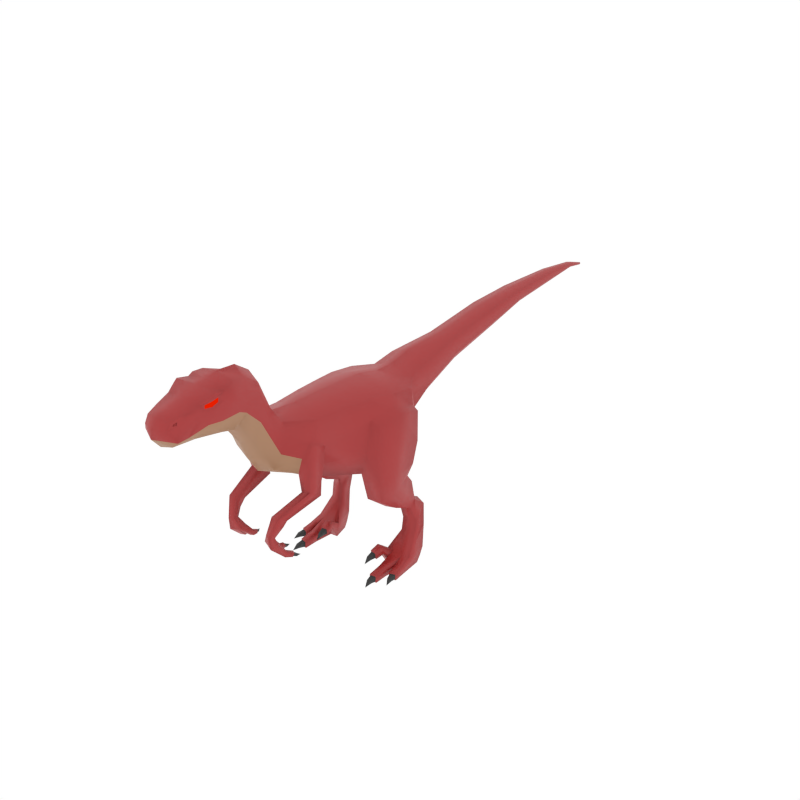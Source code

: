 # Source: velociraptor.blend  (saved by Blender 4.1.23; exported with 4.5.12 LTS)
import bpy
from mathutils import Matrix  # noqa: F401  (used for matrix-valued properties, if any)

bpy.ops.wm.read_factory_settings(use_empty=True)
scene = bpy.context.scene
scene.name = 'Scene'

# ---- collections
col_collection_1 = bpy.data.collections.new('Collection 1'); scene.collection.children.link(col_collection_1)

# ---- materials (node trees are filled in below, after node groups)
mat_brown = bpy.data.materials.new('Brown')
mat_brown.alpha_threshold = 0.0
mat_brown.diffuse_color = (0.08713, 0.05269, 0.03989, 1.0)
mat_brown.roughness = 0.5
mat_black = bpy.data.materials.new('Black')
mat_black.alpha_threshold = 0.0
mat_black.diffuse_color = (0.005604, 0.005604, 0.005604, 1.0)
mat_black.roughness = 0.5
mat_lightbrown = bpy.data.materials.new('LightBrown')
mat_lightbrown.alpha_threshold = 0.0
mat_lightbrown.diffuse_color = (0.1523, 0.1016, 0.08285, 1.0)
mat_lightbrown.roughness = 0.5
mat_eyes = bpy.data.materials.new('Eyes')

# ---- material node trees
mat_brown.use_nodes = True; mat_brown.node_tree.nodes.clear()
_N = mat_brown.node_tree.nodes; _L = mat_brown.node_tree.links
n0 = _N.new('ShaderNodeBsdfPrincipled'); n0.name = 'Principled BSDF'; n0.location = (10, 300)
n0.inputs[0].default_value = (0.3813, 0.02315, 0.02315, 1.0)
n1 = _N.new('ShaderNodeOutputMaterial'); n1.name = 'Material Output'; n1.location = (300, 300)
_L.new(n0.outputs[0], n1.inputs[0])
n1.is_active_output = True
mat_black.use_nodes = True; mat_black.node_tree.nodes.clear()
_N = mat_black.node_tree.nodes; _L = mat_black.node_tree.links
n0 = _N.new('ShaderNodeBsdfPrincipled'); n0.name = 'Principled BSDF'; n0.location = (10, 300)
n0.inputs[0].default_value = (0.02624, 0.02624, 0.02624, 1.0)
n1 = _N.new('ShaderNodeOutputMaterial'); n1.name = 'Material Output'; n1.location = (300, 300)
_L.new(n0.outputs[0], n1.inputs[0])
n1.is_active_output = True
mat_lightbrown.use_nodes = True; mat_lightbrown.node_tree.nodes.clear()
_N = mat_lightbrown.node_tree.nodes; _L = mat_lightbrown.node_tree.links
n0 = _N.new('ShaderNodeBsdfPrincipled'); n0.name = 'Principled BSDF'; n0.location = (10, 300)
n0.inputs[0].default_value = (0.3813, 0.1981, 0.1046, 1.0)
n1 = _N.new('ShaderNodeOutputMaterial'); n1.name = 'Material Output'; n1.location = (300, 300)
_L.new(n0.outputs[0], n1.inputs[0])
n1.is_active_output = True
mat_eyes.use_nodes = True; mat_eyes.node_tree.nodes.clear()
_N = mat_eyes.node_tree.nodes; _L = mat_eyes.node_tree.links
n0 = _N.new('ShaderNodeOutputMaterial'); n0.name = 'Material Output'; n0.location = (300, 300)
n1 = _N.new('ShaderNodeBackground'); n1.name = 'Background'; n1.location = (10, 300)
n1.inputs[0].default_value = (0.8001, 0.0134, 0.0, 1.0)
_L.new(n1.outputs[0], n0.inputs[0])
n0.is_active_output = True

# ---- world
world_world = bpy.data.worlds.new('World'); scene.world = world_world
world_world.color = (1.0, 1.0, 1.0)
world_world.use_sun_shadow = False
world_world.sun_shadow_jitter_overblur = 0.0
world_world.cycles.sampling_method = 'NONE'
world_world.cycles.sample_map_resolution = 256

# ---- meshes
me_cylinder = bpy.data.meshes.new('Cylinder')
me_cylinder.from_pydata([(0.1973, -0.693, 0.9751), (0.1186, -0.7634, 1.004), (0.1726, -0.6987, 0.8812), (0.1017, -0.8063, 0.926), (0.1538, -0.5248, 1.121), (0.09416, -0.7189, 1.168), (0.2039, -0.5753, 0.891), (0.1822, -0.6034, 0.8206), (0.1706, -0.3413, 1.122), (0.1926, -0.6251, 1.043), (0.1159, -0.712, 1.084), (0.2056, -0.5338, 0.9946), (0.2418, -0.2496, 0.8224), (0.1992, -0.2397, 0.6779), (0.1983, -0.1585, 1.108), (0.238, -0.2012, 1.011), (0.2237, -0.219, 0.5146), (0.2041, -0.118, 0.6441), (0.2251, -0.009823, 1.091), (0.2642, -0.04072, 1.034), (0.2724, 0.1214, 0.8188), (0.2464, 0.06809, 0.675), (0.2273, 0.1617, 1.066), (0.2491, 0.1483, 0.9718), (0.1861, 0.2391, 0.8986), (0.1472, 0.2194, 0.8289), (0.1421, 0.2681, 1.067), (0.1639, 0.2521, 0.9769), (0.1576, 0.423, 0.9739), (0.1272, 0.4268, 0.9256), (0.1272, 0.4126, 1.103), (0.1424, 0.4176, 1.041), (0.1036, 0.7429, 1.037), (0.08477, 0.7488, 1.003), (0.08477, 0.7255, 1.136), (0.09416, 0.7334, 1.091), (0.3068, -0.2273, 0.8011), (0.3174, -0.2194, 0.6715), (0.2899, -0.1842, 0.9828), (0.3299, -0.0803, 0.7918), (0.3412, -0.1096, 0.6389), (0.3132, -0.02725, 1.01), (0.3229, 0.1017, 0.7876), (0.3284, 0.05511, 0.6618), (0.2989, 0.1319, 0.9586), (0.3093, -0.1988, 0.5096), (0.3175, 0.01967, 0.5927), (0.2478, 0.01164, 0.6039), (0.2131, -0.1146, 0.541), (0.332, -0.1082, 0.5368), (0.2341, -0.07757, 0.4005), (0.2978, -0.05751, 0.4046), (0.3082, 0.06959, 0.5292), (0.2482, 0.06284, 0.5368), (0.2197, -0.03142, 0.4446), (0.3222, -0.02526, 0.4395), (0.254, 0.1884, 0.3482), (0.3113, 0.1785, 0.3297), (0.3019, 0.105, 0.3893), (0.2482, 0.09997, 0.3979), (0.2405, 0.04912, 0.3384), (0.2978, 0.06952, 0.3419), (0.2479, 0.06483, 0.2641), (0.3296, 0.08522, 0.2674), (0.254, 0.1514, 0.2133), (0.3328, 0.154, 0.2068), (0.2479, 0.05156, 0.1838), (0.3296, 0.07262, 0.18), (0.237, 0.1214, 0.07283), (0.3503, 0.1228, 0.07045), (0.1986, -0.0185, 0.07011), (0.36, -0.009614, 0.06924), (0.2451, -0.02451, 0.06924), (0.3102, 0.1223, 0.07135), (0.3151, -0.02561, 0.07011), (0.2732, 0.1218, 0.07217), (0.3622, -0.02935, -0.01315), (0.3173, -0.0454, -0.01315), (0.3545, 0.06552, -0.01315), (0.3519, 0.09503, 0.02002), (0.3118, 0.09502, 0.02004), (0.3135, 0.06552, -0.01315), (0.3262, -0.1092, 0.04223), (0.3679, -0.0944, 0.04142), (0.3265, -0.112, -0.01315), (0.3682, -0.09711, -0.01315), (0.3324, -0.1652, 0.02977), (0.3742, -0.1503, 0.02896), (0.3327, -0.1679, -0.01315), (0.3745, -0.153, -0.01315), (0.3381, -0.1636, 0.02394), (0.3686, -0.1527, 0.02335), (0.3383, -0.1656, -0.007494), (0.3689, -0.1547, -0.007494), (0.3517, -0.2041, 0.01949), (0.3731, -0.1966, 0.02037), (0.3509, -0.197, -0.00148), (0.3723, -0.1896, -0.000206), (0.3722, -0.2355, -0.004438), (0.2415, -0.04394, -0.01315), (0.1951, -0.03797, -0.01315), (0.2638, 0.06552, -0.01315), (0.2699, 0.09494, 0.02017), (0.2305, 0.09485, 0.02032), (0.2235, 0.06552, -0.01315), (0.1852, -0.09287, 0.1271), (0.2283, -0.09818, 0.1252), (0.1847, -0.08447, 0.07233), (0.2278, -0.0899, 0.07123), (0.1752, -0.1443, 0.1039), (0.2183, -0.1496, 0.102), (0.1747, -0.1384, 0.06135), (0.2178, -0.1438, 0.06024), (0.1809, -0.1443, 0.098), (0.2125, -0.1481, 0.09661), (0.1805, -0.1399, 0.0668), (0.2121, -0.1439, 0.06599), (0.1821, -0.1866, 0.08483), (0.2042, -0.1896, 0.08511), (0.1834, -0.1755, 0.06569), (0.2054, -0.1788, 0.06632), (0.1923, -0.2198, 0.05365), (0.256, -0.1589, 0.04279), (0.3008, -0.1509, 0.04194), (0.2561, -0.1618, -0.01502), (0.3008, -0.1538, -0.01502), (0.2565, -0.2473, 0.02978), (0.3013, -0.2393, 0.02894), (0.2565, -0.2502, -0.01502), (0.3013, -0.2421, -0.01502), (0.2625, -0.2466, 0.0237), (0.2953, -0.2408, 0.02308), (0.2625, -0.2488, -0.009123), (0.2953, -0.2429, -0.009123), (0.2722, -0.291, 0.01904), (0.2952, -0.287, 0.01996), (0.2722, -0.2834, -0.002845), (0.2951, -0.2796, -0.001514), (0.2901, -0.3271, -0.005933), (0.2363, -0.6903, 0.9638), (0.2465, -0.6928, 0.8837), (0.2202, -0.6372, 1.011), (0.249, -0.5902, 0.8857), (0.2576, -0.6167, 0.8308), (0.2314, -0.5578, 0.97), (0.2105, -0.6292, 1.033), (0.1923, -0.6964, 0.8808), (0.2199, -0.61, 0.8257), (0.2243, -0.5827, 0.8883), (0.2222, -0.6681, 0.7671), (0.1652, -0.6748, 0.7531), (0.1905, -0.6715, 0.76), (0.2172, -0.6932, 0.9679), (0.2226, -0.5439, 0.9875), (0.1553, -0.5942, 0.7098), (0.2291, -0.5958, 0.7195), (0.1916, -0.5905, 0.7155), (0.1491, -1.047, 1.374), (0.1381, -1.078, 1.287), (0.06346, -0.934, 1.498), (0.1199, -0.9742, 1.37), (0.1096, -1.038, 1.528), (0.1282, -1.115, 1.507), (0.1325, -1.229, 1.373), (0.08814, -1.277, 1.305), (0.132, -1.183, 1.521), (0.1114, -1.257, 1.478), (0.07679, -1.412, 1.439), (0.1176, -1.405, 1.344), (0.1142, -1.336, 1.344), (0.1411, -1.148, 1.366), (0.1422, -1.19, 1.503), (0.1098, -0.9522, 1.435), (0.1327, -1.188, 1.439), (0.1103, -1.259, 1.441), (0.1422, -1.044, 1.437), (0.1348, -1.124, 1.464), (0.07442, -1.435, 1.399), (0.1062, -1.367, 1.408), (0.09558, -1.344, 1.455), (0.1386, -1.09, 1.441), (0.1298, -1.086, 1.521), (0.128, -1.147, 1.301), (0.08096, -1.34, 1.306), (0.07377, -1.404, 1.307), (0.0873, -1.006, 1.267), (0.1209, -0.9793, 1.335), (0.1285, -1.191, 1.483), (0.1215, -1.148, 1.485), (0.1131, -1.227, 1.471), (0.1237, -1.19, 1.451), (0.1126, -1.228, 1.452), (0.1248, -1.153, 1.464), (0.08674, -1.402, 1.42), (0.08701, -1.396, 1.43), (0.09198, -1.377, 1.435), (0.09532, -1.384, 1.422), (0.08166, -1.4, 1.418), (0.08193, -1.394, 1.429), (0.0869, -1.375, 1.434), (0.09025, -1.382, 1.421), (0.09364, 1.168, 1.119), (0.07921, 1.172, 1.093), (0.07921, 1.154, 1.196), (0.08643, 1.16, 1.161), (0.07345, 1.468, 1.165), (0.06349, 1.467, 1.147), (0.06349, 1.471, 1.219), (0.06847, 1.47, 1.194), (0.04732, 1.887, 1.182), (0.04001, 1.886, 1.168), (0.04001, 1.891, 1.221), (0.04366, 1.889, 1.203), (0.02701, 2.146, 1.186), (0.02279, 2.143, 1.178), (0.02279, 2.163, 1.198), (0.0249, 2.15, 1.191), (0.009368, 2.274, 1.153), (0.01081, 2.286, 1.159), (0.009368, 2.297, 1.16), (0.01225, 2.28, 1.157), (0.009369, 2.288, 1.151), (0.009369, 2.297, 1.155), (0.1384, -0.9118, 0.5818), (0.1231, -0.9068, 0.5839), (0.0875, -0.8873, 0.519), (0.115, -0.8954, 0.5123), (0.156, -0.9105, 0.5051), (0.1541, -0.9169, 0.5797), (0.1735, -0.8711, 0.5158), (0.1655, -0.8832, 0.5708), (0.1322, -0.8684, 0.6812), (0.1976, -0.8498, 0.636), (0.1444, -0.8763, 0.5736), (0.1618, -0.8471, 0.6303), (0.1329, -0.8449, 0.6256), (0.2044, -0.8274, 0.6664), (0.1848, -0.8724, 0.6896), (0.1582, -0.8704, 0.6854), (0.1017, -0.8467, 0.5303), (0.129, -0.8553, 0.5234), (0.1165, -0.8076, 0.4308), (0.1273, -0.8707, 0.5759), (0.09051, -0.802, 0.4371), (0.09902, -0.793, 0.4631), (0.1249, -0.7987, 0.4565), (0.09252, -0.7736, 0.4352), (0.1185, -0.7792, 0.4289), (0.09912, -0.7663, 0.4552), (0.125, -0.772, 0.4486), (0.09688, -0.7733, 0.437), (0.1159, -0.7774, 0.4324), (0.1017, -0.768, 0.4517), (0.1207, -0.7722, 0.4468), (0.1031, -0.753, 0.4316), (0.1162, -0.756, 0.4277), (0.1063, -0.7535, 0.4426), (0.1194, -0.7565, 0.4385), (0.1169, -0.7342, 0.4351), (0.1733, -0.8264, 0.4217), (0.1537, -0.8004, 0.447), (0.1487, -0.812, 0.4197), (0.1782, -0.815, 0.4486), (0.1661, -0.7728, 0.4096), (0.1907, -0.7872, 0.4115), (0.1701, -0.7635, 0.4306), (0.1946, -0.7781, 0.4322), (0.1699, -0.7734, 0.4126), (0.1879, -0.784, 0.4141), (0.1728, -0.7666, 0.428), (0.1908, -0.7773, 0.4292), (0.184, -0.7565, 0.4066), (0.1965, -0.7641, 0.407), (0.1843, -0.7557, 0.4186), (0.1968, -0.7633, 0.4187), (0.2028, -0.7413, 0.412), (0.1318, -0.8109, 0.6648), (0.1685, -0.8146, 0.6665), (0.1198, -0.8887, 1.243), (0.09408, -0.9119, 1.136), (0.1024, -0.872, 1.4), (0.118, -0.8738, 1.329), (0.07945, -0.8515, 1.437), (0.1192, -0.8261, 1.123), (0.0979, -0.8679, 1.029), (0.0983, -0.8045, 1.243), (0.117, -0.8172, 1.207), (0.0868, -0.7872, 1.27), (-0.1973, -0.693, 0.9751), (-0.1186, -0.7634, 1.004), (-0.1726, -0.6987, 0.8812), (-0.1017, -0.8063, 0.926), (5.529e-08, -0.705, 0.841), (6.101e-08, -0.8246, 0.8896), (6.314e-08, -0.5387, 1.18), (6.951e-08, -0.7142, 1.199), (-0.1538, -0.5248, 1.121), (-0.09416, -0.7189, 1.168), (-0.2039, -0.5753, 0.891), (-0.1822, -0.6034, 0.8206), (5.048e-08, -0.6201, 0.7874), (5.704e-08, -0.3533, 1.176), (-0.1706, -0.3413, 1.122), (-0.1926, -0.6251, 1.043), (-0.1159, -0.712, 1.084), (-0.2056, -0.5338, 0.9946), (-0.2418, -0.2496, 0.8224), (-0.1992, -0.2397, 0.6779), (3.245e-08, -0.2397, 0.637), (5.055e-08, -0.1619, 1.167), (-0.1983, -0.1585, 1.108), (-0.238, -0.2012, 1.011), (-0.2237, -0.219, 0.5146), (-0.2041, -0.118, 0.6441), (2.777e-08, -0.1327, 0.6049), (4.552e-08, -0.01624, 1.157), (-0.2251, -0.009823, 1.091), (-0.2642, -0.04072, 1.034), (-0.2724, 0.1214, 0.8188), (-0.2464, 0.06809, 0.675), (2.305e-08, 0.05281, 0.6364), (3.943e-08, 0.1282, 1.12), (-0.2273, 0.1617, 1.066), (-0.2491, 0.1483, 0.9718), (-0.1861, 0.2391, 0.8986), (-0.1472, 0.2194, 0.8289), (2.415e-08, 0.2043, 0.7893), (3.561e-08, 0.2456, 1.118), (-0.1421, 0.2681, 1.067), (-0.1639, 0.2521, 0.9769), (-0.1576, 0.423, 0.9739), (-0.1272, 0.4268, 0.9256), (2.128e-08, 0.4288, 0.9004), (3.17e-08, 0.4088, 1.152), (-0.1272, 0.4126, 1.103), (-0.1424, 0.4176, 1.041), (-0.1036, 0.7429, 1.037), (-0.08477, 0.7488, 1.003), (1.431e-08, 0.7515, 0.9871), (2.205e-08, 0.7212, 1.161), (-0.08477, 0.7255, 1.136), (-0.09416, 0.7334, 1.091), (-0.3068, -0.2273, 0.8011), (-0.3174, -0.2194, 0.6715), (-0.2899, -0.1842, 0.9828), (-0.3299, -0.0803, 0.7918), (-0.3412, -0.1096, 0.6389), (-0.3132, -0.02725, 1.01), (-0.3229, 0.1017, 0.7876), (-0.3284, 0.05511, 0.6618), (-0.2989, 0.1319, 0.9586), (-0.3093, -0.1988, 0.5096), (-0.3175, 0.01967, 0.5927), (-0.2478, 0.01164, 0.6039), (-0.2131, -0.1146, 0.541), (-0.332, -0.1082, 0.5368), (-0.2341, -0.07757, 0.4005), (-0.2978, -0.05751, 0.4046), (-0.3082, 0.06959, 0.5292), (-0.2482, 0.06284, 0.5368), (-0.2197, -0.03142, 0.4446), (-0.3222, -0.02526, 0.4395), (-0.254, 0.1884, 0.3482), (-0.3113, 0.1785, 0.3297), (-0.3019, 0.105, 0.3893), (-0.2482, 0.09997, 0.3979), (-0.2405, 0.04912, 0.3384), (-0.2978, 0.06952, 0.3419), (-0.2479, 0.06483, 0.2641), (-0.3296, 0.08522, 0.2674), (-0.254, 0.1514, 0.2133), (-0.3328, 0.154, 0.2068), (-0.2479, 0.05156, 0.1838), (-0.3296, 0.07262, 0.18), (-0.237, 0.1214, 0.07283), (-0.3503, 0.1228, 0.07045), (-0.1986, -0.0185, 0.07011), (-0.36, -0.009614, 0.06924), (-0.2451, -0.02451, 0.06924), (-0.3102, 0.1223, 0.07135), (-0.3151, -0.02561, 0.07011), (-0.2732, 0.1218, 0.07217), (-0.3622, -0.02935, -0.01315), (-0.3173, -0.0454, -0.01315), (-0.3545, 0.06552, -0.01315), (-0.3519, 0.09503, 0.02002), (-0.3118, 0.09502, 0.02004), (-0.3135, 0.06552, -0.01315), (-0.3262, -0.1092, 0.04223), (-0.3679, -0.0944, 0.04142), (-0.3265, -0.112, -0.01315), (-0.3682, -0.09711, -0.01315), (-0.3324, -0.1652, 0.02977), (-0.3742, -0.1503, 0.02896), (-0.3327, -0.1679, -0.01315), (-0.3745, -0.153, -0.01315), (-0.3381, -0.1636, 0.02394), (-0.3686, -0.1527, 0.02335), (-0.3383, -0.1656, -0.007494), (-0.3689, -0.1547, -0.007494), (-0.3517, -0.2041, 0.01949), (-0.3731, -0.1966, 0.02037), (-0.3509, -0.197, -0.00148), (-0.3723, -0.1896, -0.000206), (-0.3722, -0.2355, -0.004438), (-0.2415, -0.04394, -0.01315), (-0.1951, -0.03797, -0.01315), (-0.2638, 0.06552, -0.01315), (-0.2699, 0.09494, 0.02017), (-0.2305, 0.09485, 0.02032), (-0.2235, 0.06552, -0.01315), (-0.1852, -0.09287, 0.1271), (-0.2283, -0.09818, 0.1252), (-0.1847, -0.08447, 0.07233), (-0.2278, -0.0899, 0.07123), (-0.1752, -0.1443, 0.1039), (-0.2183, -0.1496, 0.102), (-0.1747, -0.1384, 0.06135), (-0.2178, -0.1438, 0.06024), (-0.1809, -0.1443, 0.098), (-0.2125, -0.1481, 0.09661), (-0.1805, -0.1399, 0.0668), (-0.2121, -0.1439, 0.06599), (-0.1821, -0.1866, 0.08483), (-0.2042, -0.1896, 0.08511), (-0.1834, -0.1755, 0.06569), (-0.2054, -0.1788, 0.06632), (-0.1923, -0.2198, 0.05365), (-0.256, -0.1589, 0.04279), (-0.3008, -0.1509, 0.04194), (-0.2561, -0.1618, -0.01502), (-0.3008, -0.1538, -0.01502), (-0.2565, -0.2473, 0.02978), (-0.3013, -0.2393, 0.02894), (-0.2565, -0.2502, -0.01502), (-0.3013, -0.2421, -0.01502), (-0.2625, -0.2466, 0.0237), (-0.2953, -0.2408, 0.02308), (-0.2625, -0.2488, -0.009123), (-0.2953, -0.2429, -0.009123), (-0.2722, -0.291, 0.01904), (-0.2952, -0.287, 0.01996), (-0.2722, -0.2834, -0.002845), (-0.2951, -0.2796, -0.001514), (-0.2901, -0.3271, -0.005933), (-0.2363, -0.6903, 0.9638), (-0.2465, -0.6928, 0.8837), (-0.2202, -0.6372, 1.011), (-0.249, -0.5902, 0.8857), (-0.2576, -0.6167, 0.8308), (-0.2314, -0.5578, 0.97), (-0.2105, -0.6292, 1.033), (-0.1923, -0.6964, 0.8808), (-0.2199, -0.61, 0.8257), (-0.2243, -0.5827, 0.8883), (-0.2222, -0.6681, 0.7671), (-0.1652, -0.6748, 0.7531), (-0.1905, -0.6715, 0.76), (-0.2172, -0.6932, 0.9679), (-0.2226, -0.5439, 0.9875), (-0.1553, -0.5942, 0.7098), (-0.2291, -0.5958, 0.7195), (-0.1916, -0.5905, 0.7155), (-0.1491, -1.047, 1.374), (-0.1381, -1.078, 1.287), (8.397e-08, -1.09, 1.261), (8.98e-08, -0.9297, 1.543), (-0.06346, -0.934, 1.498), (-0.1199, -0.9742, 1.37), (9.379e-08, -1.044, 1.552), (-0.1096, -1.038, 1.528), (9.532e-08, -1.115, 1.533), (-0.1282, -1.115, 1.507), (-0.1325, -1.229, 1.373), (-0.08814, -1.277, 1.305), (9.108e-08, -1.289, 1.28), (9.705e-08, -1.179, 1.525), (-0.132, -1.183, 1.521), (9.834e-08, -1.259, 1.491), (-0.1114, -1.257, 1.478), (1.02e-07, -1.425, 1.45), (-0.07679, -1.412, 1.439), (9.952e-08, -1.467, 1.35), (-0.1176, -1.405, 1.344), (-0.1142, -1.336, 1.344), (9.327e-08, -1.355, 1.282), (-0.1411, -1.148, 1.366), (-0.1422, -1.19, 1.503), (-0.1098, -0.9522, 1.435), (-0.1327, -1.188, 1.439), (-0.1103, -1.259, 1.441), (-0.1422, -1.044, 1.437), (-0.1348, -1.124, 1.464), (1.011e-07, -1.461, 1.397), (-0.07442, -1.435, 1.399), (-0.1062, -1.367, 1.408), (-0.09558, -1.344, 1.455), (1.005e-07, -1.356, 1.467), (-0.1386, -1.09, 1.441), (-0.1298, -1.086, 1.521), (9.482e-08, -1.095, 1.536), (8.675e-08, -1.159, 1.276), (-0.128, -1.147, 1.301), (-0.08096, -1.34, 1.306), (-0.07377, -1.404, 1.307), (9.552e-08, -1.416, 1.289), (8.065e-08, -1.024, 1.231), (-0.0873, -1.006, 1.267), (-0.1209, -0.9793, 1.335), (-0.1285, -1.191, 1.483), (-0.1215, -1.148, 1.485), (-0.1131, -1.227, 1.471), (-0.1237, -1.19, 1.451), (-0.1126, -1.228, 1.452), (-0.1248, -1.153, 1.464), (-0.08674, -1.402, 1.42), (-0.08701, -1.396, 1.43), (-0.09198, -1.377, 1.435), (-0.09532, -1.384, 1.422), (-0.08166, -1.4, 1.418), (-0.08193, -1.394, 1.429), (-0.0869, -1.375, 1.434), (-0.09025, -1.382, 1.421), (-0.09364, 1.168, 1.119), (-0.07921, 1.172, 1.093), (4.424e-09, 1.174, 1.081), (1.037e-08, 1.151, 1.215), (-0.07921, 1.154, 1.196), (-0.08643, 1.16, 1.161), (-0.07345, 1.468, 1.165), (-0.06349, 1.467, 1.147), (-2.731e-09, 1.467, 1.138), (7.483e-10, 1.472, 1.232), (-0.06349, 1.471, 1.219), (-0.06847, 1.47, 1.194), (-0.04732, 1.887, 1.182), (-0.04001, 1.886, 1.168), (-1.52e-08, 1.885, 1.162), (-1.273e-08, 1.892, 1.231), (-0.04001, 1.891, 1.221), (-0.04366, 1.889, 1.203), (-0.02701, 2.146, 1.186), (-0.02279, 2.143, 1.178), (-2.295e-08, 2.142, 1.175), (-2.277e-08, 2.169, 1.202), (-0.02279, 2.163, 1.198), (-0.0249, 2.15, 1.191), (-0.009368, 2.274, 1.153), (-2.797e-08, 2.271, 1.152), (-0.01081, 2.286, 1.159), (-2.868e-08, 2.304, 1.161), (-0.009368, 2.297, 1.16), (-0.01225, 2.28, 1.157), (-2.907e-08, 2.305, 1.151), (-2.878e-08, 2.291, 1.147), (-0.009369, 2.288, 1.151), (-0.009369, 2.297, 1.155), (-0.1384, -0.9118, 0.5818), (-0.1231, -0.9068, 0.5839), (-0.0875, -0.8873, 0.519), (-0.115, -0.8954, 0.5123), (-0.156, -0.9105, 0.5051), (-0.1541, -0.9169, 0.5797), (-0.1735, -0.8711, 0.5158), (-0.1655, -0.8832, 0.5708), (-0.1322, -0.8684, 0.6812), (-0.1976, -0.8498, 0.636), (-0.1444, -0.8763, 0.5736), (-0.1618, -0.8471, 0.6303), (-0.1329, -0.8449, 0.6256), (-0.2044, -0.8274, 0.6664), (-0.1848, -0.8724, 0.6896), (-0.1582, -0.8704, 0.6854), (-0.1017, -0.8467, 0.5303), (-0.129, -0.8553, 0.5234), (-0.1165, -0.8076, 0.4308), (-0.1273, -0.8707, 0.5759), (-0.09051, -0.802, 0.4371), (-0.09902, -0.793, 0.4631), (-0.1249, -0.7987, 0.4565), (-0.09252, -0.7736, 0.4352), (-0.1185, -0.7792, 0.4289), (-0.09912, -0.7663, 0.4552), (-0.125, -0.772, 0.4486), (-0.09688, -0.7733, 0.437), (-0.1159, -0.7774, 0.4324), (-0.1017, -0.768, 0.4517), (-0.1207, -0.7722, 0.4468), (-0.1031, -0.753, 0.4316), (-0.1162, -0.756, 0.4277), (-0.1063, -0.7535, 0.4426), (-0.1194, -0.7565, 0.4385), (-0.1169, -0.7342, 0.4351), (-0.1733, -0.8264, 0.4217), (-0.1537, -0.8004, 0.447), (-0.1487, -0.812, 0.4197), (-0.1782, -0.815, 0.4486), (-0.1661, -0.7728, 0.4096), (-0.1907, -0.7872, 0.4115), (-0.1701, -0.7635, 0.4306), (-0.1946, -0.7781, 0.4322), (-0.1699, -0.7734, 0.4126), (-0.1879, -0.784, 0.4141), (-0.1728, -0.7666, 0.428), (-0.1908, -0.7773, 0.4292), (-0.184, -0.7565, 0.4066), (-0.1965, -0.7641, 0.407), (-0.1843, -0.7557, 0.4186), (-0.1968, -0.7633, 0.4187), (-0.2028, -0.7413, 0.412), (-0.1318, -0.8109, 0.6648), (-0.1685, -0.8146, 0.6665), (7.257e-08, -0.9301, 1.1), (-0.1198, -0.8887, 1.243), (-0.09408, -0.9119, 1.136), (-0.1024, -0.872, 1.4), (-0.118, -0.8738, 1.329), (-0.07945, -0.8515, 1.437), (8.444e-08, -0.84, 1.48), (6.697e-08, -0.8861, 0.9922), (-0.1192, -0.8261, 1.123), (-0.0979, -0.8679, 1.029), (-0.0983, -0.8045, 1.243), (-0.117, -0.8172, 1.207), (-0.0868, -0.7872, 1.27), (7.543e-08, -0.7847, 1.293)], [], [(0, 1, 3, 2), (2, 3, 293, 292), (294, 295, 5, 4), (9, 10, 1, 0), (294, 4, 8, 301), (2, 292, 300, 7), (152, 146, 140, 139), (147, 148, 142, 143), (4, 9, 11, 8), (4, 5, 10, 9), (11, 6, 12, 15), (7, 300, 308, 13), (301, 8, 14, 309), (8, 11, 15, 14), (6, 7, 13, 12), (19, 15, 38, 41), (23, 19, 41, 44), (13, 308, 314, 17), (14, 15, 19, 18), (309, 14, 18, 315), (12, 13, 37, 36), (21, 20, 42, 43), (17, 314, 320, 21), (18, 19, 23, 22), (315, 18, 22, 321), (20, 21, 25, 24), (23, 20, 24, 27), (21, 320, 326, 25), (22, 23, 27, 26), (321, 22, 26, 327), (24, 25, 29, 28), (27, 24, 28, 31), (25, 326, 332, 29), (26, 27, 31, 30), (327, 26, 30, 333), (28, 29, 33, 32), (31, 28, 32, 35), (29, 332, 338, 33), (30, 31, 35, 34), (333, 30, 34, 339), (34, 35, 204, 203), (35, 32, 201, 204), (339, 34, 203, 526), (33, 338, 525, 202), (32, 33, 202, 201), (36, 37, 40, 39), (38, 36, 39, 41), (39, 40, 43, 42), (41, 39, 42, 44), (20, 23, 44, 42), (15, 12, 36, 38), (43, 40, 49, 46), (40, 37, 45, 49), (46, 49, 55, 52), (45, 16, 50, 51), (21, 43, 46, 47), (37, 13, 16, 45), (13, 17, 48, 16), (17, 21, 47, 48), (53, 59, 54), (48, 47, 53, 54), (47, 46, 52, 53), (49, 45, 51, 55), (16, 48, 54, 50), (52, 55, 58), (59, 58, 57, 56), (60, 59, 56, 62), (61, 60, 62, 63), (58, 61, 63, 57), (55, 51, 61, 58), (50, 54, 59, 60), (51, 50, 60, 61), (52, 58, 59, 53), (57, 63, 67, 65), (63, 62, 66, 67), (62, 56, 64, 66), (56, 57, 65, 64), (67, 74, 71), (65, 67, 71, 69), (64, 75, 68), (73, 65, 69), (72, 66, 70), (74, 67, 66, 72), (66, 64, 68, 70), (75, 64, 65, 73), (69, 71, 76, 78, 79), (71, 74, 82, 83), (73, 69, 79, 80), (78, 81, 80, 79), (77, 81, 78, 76), (85, 83, 87, 89), (76, 71, 83, 85), (74, 77, 84, 82), (77, 76, 85, 84), (87, 86, 90, 91), (83, 82, 86, 87), (82, 84, 88, 86), (84, 85, 89, 88), (90, 92, 96, 94), (86, 88, 92, 90), (88, 89, 93, 92), (89, 87, 91, 93), (97, 95, 98), (92, 93, 97, 96), (93, 91, 95, 97), (91, 90, 94, 95), (95, 94, 98), (94, 96, 98), (96, 97, 98), (103, 104, 100, 70, 68), (72, 70, 105, 106), (68, 75, 102, 103), (101, 104, 103, 102), (100, 104, 101, 99), (108, 106, 110, 112), (99, 72, 106, 108), (70, 100, 107, 105), (100, 99, 108, 107), (110, 109, 113, 114), (106, 105, 109, 110), (105, 107, 111, 109), (107, 108, 112, 111), (113, 115, 119, 117), (109, 111, 115, 113), (111, 112, 116, 115), (112, 110, 114, 116), (120, 118, 121), (115, 116, 120, 119), (116, 114, 118, 120), (114, 113, 117, 118), (118, 117, 121), (117, 119, 121), (119, 120, 121), (74, 72, 122, 123), (75, 73, 80, 102), (81, 101, 102, 80), (99, 101, 81, 77), (125, 123, 127, 129), (77, 74, 123, 125), (72, 99, 124, 122), (99, 77, 125, 124), (127, 126, 130, 131), (123, 122, 126, 127), (122, 124, 128, 126), (124, 125, 129, 128), (130, 132, 136, 134), (126, 128, 132, 130), (128, 129, 133, 132), (129, 127, 131, 133), (137, 135, 138), (132, 133, 137, 136), (133, 131, 135, 137), (131, 130, 134, 135), (135, 134, 138), (134, 136, 138), (136, 137, 138), (139, 140, 143, 142), (141, 139, 142, 144), (145, 152, 139, 141), (148, 153, 144, 142), (153, 145, 141, 144), (146, 2, 150, 151), (6, 11, 153, 148), (140, 146, 151, 149), (11, 9, 145, 153), (7, 6, 148, 147), (0, 2, 146, 152), (9, 0, 152, 145), (156, 155, 236, 277), (151, 150, 231, 238), (155, 149, 237, 236), (154, 156, 277, 276), (149, 151, 238, 237), (150, 154, 276, 231), (143, 140, 149, 155), (7, 147, 156, 154), (147, 143, 155, 156), (2, 7, 154, 150), (282, 618, 466, 159), (506, 185, 158, 465), (186, 160, 157), (185, 186, 158), (159, 466, 469, 161), (161, 469, 500, 181), (160, 172, 175, 157), (501, 182, 164, 475), (182, 170, 163, 164), (162, 471, 476, 165), (165, 476, 478, 166), (174, 178, 168, 169), (167, 480, 493, 177), (179, 497, 480, 167), (161, 181, 175), (169, 163, 173, 174), (176, 162, 188, 192), (165, 166, 171), (162, 165, 171), (176, 173, 163, 170), (179, 178, 174, 166), (175, 172, 159, 161), (177, 493, 482, 168), (285, 5, 287), (180, 176, 170), (162, 171, 187, 188), (175, 181, 180), (166, 478, 497, 179), (177, 178, 196, 193), (178, 177, 168), (175, 180, 170, 157), (158, 157, 170, 182), (181, 500, 471, 162), (180, 181, 162, 176), (465, 158, 182, 501), (485, 183, 184, 505), (183, 169, 168, 184), (168, 482, 184), (281, 280, 172, 160), (279, 278, 186, 185), (278, 281, 160, 186), (187, 190, 192, 188), (191, 190, 187, 189), (174, 173, 190, 191), (166, 174, 191, 189), (171, 166, 189, 187), (173, 176, 192, 190), (475, 164, 183, 485), (164, 163, 169, 183), (195, 194, 198, 199), (178, 179, 195, 196), (179, 167, 194, 195), (167, 177, 193, 194), (198, 197, 200, 199), (193, 196, 200, 197), (194, 193, 197, 198), (196, 195, 199, 200), (201, 202, 206, 205), (204, 201, 205, 208), (202, 525, 531, 206), (203, 204, 208, 207), (526, 203, 207, 532), (532, 207, 211, 538), (206, 531, 537, 210), (207, 208, 212, 211), (205, 206, 210, 209), (208, 205, 209, 212), (209, 210, 214, 213), (212, 209, 213, 216), (210, 537, 543, 214), (211, 212, 216, 215), (544, 215, 219, 550), (215, 216, 218, 219), (214, 543, 548, 217), (216, 213, 220, 218), (213, 214, 217, 220), (220, 221, 222, 218), (554, 221, 217, 548), (218, 222, 219), (217, 221, 220), (219, 222, 553, 550), (222, 221, 554, 553), (224, 223, 238, 231), (227, 229, 230, 228), (235, 276, 277, 234), (233, 242, 235, 234), (234, 277, 236, 232), (223, 224, 225, 226), (242, 224, 231, 235), (225, 224, 242, 239), (226, 227, 228, 223), (226, 225, 243, 241), (230, 233, 234, 232), (236, 237, 232), (239, 242, 233, 240), (245, 241, 247, 249), (240, 226, 241, 245), (225, 239, 244, 243), (239, 240, 245, 244), (247, 246, 250, 251), (241, 243, 246, 247), (243, 244, 248, 246), (244, 245, 249, 248), (250, 252, 256, 254), (246, 248, 252, 250), (248, 249, 253, 252), (249, 247, 251, 253), (257, 255, 258), (252, 253, 257, 256), (253, 251, 255, 257), (251, 250, 254, 255), (255, 254, 258), (254, 256, 258), (256, 257, 258), (227, 226, 261, 259), (223, 228, 237, 238), (240, 233, 230, 229), (262, 259, 264, 266), (229, 227, 259, 262), (226, 240, 260, 261), (240, 229, 262, 260), (264, 263, 267, 268), (259, 261, 263, 264), (261, 260, 265, 263), (260, 262, 266, 265), (267, 269, 273, 271), (263, 265, 269, 267), (265, 266, 270, 269), (266, 264, 268, 270), (274, 272, 275), (269, 270, 274, 273), (270, 268, 272, 274), (268, 267, 271, 272), (272, 271, 275), (271, 273, 275), (273, 274, 275), (228, 230, 232, 237), (231, 276, 235), (158, 186, 157), (286, 285, 280, 281), (619, 284, 279, 612), (283, 286, 281, 278), (172, 280, 282, 159), (287, 625, 618, 282), (612, 279, 185, 506), (10, 5, 285, 286), (3, 1, 283, 284), (1, 10, 286, 283), (293, 3, 284, 619), (5, 295, 625, 287), (280, 285, 287, 282), (284, 283, 278, 279), (184, 482, 505), (288, 290, 291, 289), (290, 292, 293, 291), (294, 296, 297, 295), (303, 288, 289, 304), (294, 301, 302, 296), (290, 299, 300, 292), (458, 445, 446, 452), (453, 449, 448, 454), (296, 302, 305, 303), (296, 303, 304, 297), (305, 311, 306, 298), (299, 307, 308, 300), (301, 309, 310, 302), (302, 310, 311, 305), (298, 306, 307, 299), (317, 347, 344, 311), (323, 350, 347, 317), (307, 313, 314, 308), (310, 316, 317, 311), (309, 315, 316, 310), (306, 342, 343, 307), (319, 349, 348, 318), (313, 319, 320, 314), (316, 322, 323, 317), (315, 321, 322, 316), (318, 324, 325, 319), (323, 329, 324, 318), (319, 325, 326, 320), (322, 328, 329, 323), (321, 327, 328, 322), (324, 330, 331, 325), (329, 335, 330, 324), (325, 331, 332, 326), (328, 334, 335, 329), (327, 333, 334, 328), (330, 336, 337, 331), (335, 341, 336, 330), (331, 337, 338, 332), (334, 340, 341, 335), (333, 339, 340, 334), (340, 527, 528, 341), (341, 528, 523, 336), (339, 526, 527, 340), (337, 524, 525, 338), (336, 523, 524, 337), (342, 345, 346, 343), (344, 347, 345, 342), (345, 348, 349, 346), (347, 350, 348, 345), (318, 348, 350, 323), (311, 344, 342, 306), (349, 352, 355, 346), (346, 355, 351, 343), (352, 358, 361, 355), (351, 357, 356, 312), (319, 353, 352, 349), (343, 351, 312, 307), (307, 312, 354, 313), (313, 354, 353, 319), (359, 360, 365), (354, 360, 359, 353), (353, 359, 358, 352), (355, 361, 357, 351), (312, 356, 360, 354), (358, 364, 361), (365, 362, 363, 364), (366, 368, 362, 365), (367, 369, 368, 366), (364, 363, 369, 367), (361, 364, 367, 357), (356, 366, 365, 360), (357, 367, 366, 356), (358, 359, 365, 364), (363, 371, 373, 369), (369, 373, 372, 368), (368, 372, 370, 362), (362, 370, 371, 363), (373, 377, 380), (371, 375, 377, 373), (370, 374, 381), (379, 375, 371), (378, 376, 372), (380, 378, 372, 373), (372, 376, 374, 370), (381, 379, 371, 370), (375, 385, 384, 382, 377), (377, 389, 388, 380), (379, 386, 385, 375), (384, 385, 386, 387), (383, 382, 384, 387), (391, 395, 393, 389), (382, 391, 389, 377), (380, 388, 390, 383), (383, 390, 391, 382), (393, 397, 396, 392), (389, 393, 392, 388), (388, 392, 394, 390), (390, 394, 395, 391), (396, 400, 402, 398), (392, 396, 398, 394), (394, 398, 399, 395), (395, 399, 397, 393), (403, 404, 401), (398, 402, 403, 399), (399, 403, 401, 397), (397, 401, 400, 396), (401, 404, 400), (400, 404, 402), (402, 404, 403), (409, 374, 376, 406, 410), (378, 412, 411, 376), (374, 409, 408, 381), (407, 408, 409, 410), (406, 405, 407, 410), (414, 418, 416, 412), (405, 414, 412, 378), (376, 411, 413, 406), (406, 413, 414, 405), (416, 420, 419, 415), (412, 416, 415, 411), (411, 415, 417, 413), (413, 417, 418, 414), (419, 423, 425, 421), (415, 419, 421, 417), (417, 421, 422, 418), (418, 422, 420, 416), (426, 427, 424), (421, 425, 426, 422), (422, 426, 424, 420), (420, 424, 423, 419), (424, 427, 423), (423, 427, 425), (425, 427, 426), (380, 429, 428, 378), (381, 408, 386, 379), (387, 386, 408, 407), (405, 383, 387, 407), (431, 435, 433, 429), (383, 431, 429, 380), (378, 428, 430, 405), (405, 430, 431, 383), (433, 437, 436, 432), (429, 433, 432, 428), (428, 432, 434, 430), (430, 434, 435, 431), (436, 440, 442, 438), (432, 436, 438, 434), (434, 438, 439, 435), (435, 439, 437, 433), (443, 444, 441), (438, 442, 443, 439), (439, 443, 441, 437), (437, 441, 440, 436), (441, 444, 440), (440, 444, 442), (442, 444, 443), (445, 448, 449, 446), (447, 450, 448, 445), (451, 447, 445, 458), (454, 448, 450, 459), (459, 450, 447, 451), (452, 457, 456, 290), (298, 454, 459, 305), (446, 455, 457, 452), (305, 459, 451, 303), (299, 453, 454, 298), (288, 458, 452, 290), (303, 451, 458, 288), (462, 611, 570, 461), (457, 572, 565, 456), (461, 570, 571, 455), (460, 610, 611, 462), (455, 571, 572, 457), (456, 565, 610, 460), (449, 461, 455, 446), (299, 460, 462, 453), (453, 462, 461, 449), (290, 456, 460, 299), (617, 467, 466, 618), (506, 465, 464, 507), (508, 463, 468), (507, 464, 508), (467, 470, 469, 466), (470, 499, 500, 469), (468, 463, 491, 488), (501, 475, 474, 502), (502, 474, 473, 486), (472, 477, 476, 471), (477, 479, 478, 476), (490, 484, 483, 495), (481, 494, 493, 480), (496, 481, 480, 497), (470, 491, 499), (484, 490, 489, 473), (492, 514, 510, 472), (477, 487, 479), (472, 487, 477), (492, 486, 473, 489), (496, 479, 490, 495), (491, 470, 467, 488), (494, 483, 482, 493), (622, 624, 297), (498, 486, 492), (472, 510, 509, 487), (491, 498, 499), (479, 496, 497, 478), (494, 515, 518, 495), (495, 483, 494), (491, 463, 486, 498), (464, 502, 486, 463), (499, 472, 471, 500), (498, 492, 472, 499), (465, 501, 502, 464), (485, 505, 504, 503), (503, 504, 483, 484), (483, 504, 482), (616, 468, 488, 615), (614, 507, 508, 613), (613, 508, 468, 616), (509, 510, 514, 512), (513, 511, 509, 512), (490, 513, 512, 489), (479, 511, 513, 490), (487, 509, 511, 479), (489, 512, 514, 492), (475, 485, 503, 474), (474, 503, 484, 473), (517, 521, 520, 516), (495, 518, 517, 496), (496, 517, 516, 481), (481, 516, 515, 494), (520, 521, 522, 519), (515, 519, 522, 518), (516, 520, 519, 515), (518, 522, 521, 517), (523, 529, 530, 524), (528, 534, 529, 523), (524, 530, 531, 525), (527, 533, 534, 528), (526, 532, 533, 527), (532, 538, 539, 533), (530, 536, 537, 531), (533, 539, 540, 534), (529, 535, 536, 530), (534, 540, 535, 529), (538, 211, 215, 544), (535, 541, 542, 536), (540, 546, 541, 535), (536, 542, 543, 537), (539, 545, 546, 540), (544, 550, 551, 545), (545, 551, 549, 546), (542, 547, 548, 543), (546, 549, 552, 541), (541, 552, 547, 542), (552, 549, 556, 555), (554, 548, 547, 555), (549, 551, 556), (547, 552, 555), (551, 550, 553, 556), (556, 553, 554, 555), (558, 565, 572, 557), (561, 562, 564, 563), (569, 568, 611, 610), (567, 568, 569, 576), (568, 566, 570, 611), (557, 560, 559, 558), (576, 569, 565, 558), (559, 573, 576, 558), (560, 557, 562, 561), (560, 575, 577, 559), (564, 566, 568, 567), (570, 566, 571), (573, 574, 567, 576), (579, 583, 581, 575), (574, 579, 575, 560), (559, 577, 578, 573), (573, 578, 579, 574), (581, 585, 584, 580), (575, 581, 580, 577), (577, 580, 582, 578), (578, 582, 583, 579), (584, 588, 590, 586), (580, 584, 586, 582), (582, 586, 587, 583), (583, 587, 585, 581), (591, 592, 589), (586, 590, 591, 587), (587, 591, 589, 585), (585, 589, 588, 584), (589, 592, 588), (588, 592, 590), (590, 592, 591), (561, 593, 595, 560), (557, 572, 571, 562), (574, 563, 564, 567), (596, 600, 598, 593), (563, 596, 593, 561), (560, 595, 594, 574), (574, 594, 596, 563), (598, 602, 601, 597), (593, 598, 597, 595), (595, 597, 599, 594), (594, 599, 600, 596), (601, 605, 607, 603), (597, 601, 603, 599), (599, 603, 604, 600), (600, 604, 602, 598), (608, 609, 606), (603, 607, 608, 604), (604, 608, 606, 602), (602, 606, 605, 601), (606, 609, 605), (605, 609, 607), (607, 609, 608), (562, 571, 566, 564), (565, 569, 610), (464, 463, 508), (623, 616, 615, 622), (619, 612, 614, 621), (620, 613, 616, 623), (488, 467, 617, 615), (624, 617, 618, 625), (612, 506, 507, 614), (304, 623, 622, 297), (291, 621, 620, 289), (289, 620, 623, 304), (293, 619, 621, 291), (297, 624, 625, 295), (615, 617, 624, 622), (621, 614, 613, 620), (504, 505, 482), (538, 544, 545, 539)])
me_cylinder.polygons.foreach_set('use_smooth', [True] * 664)
me_cylinder.polygons.foreach_set('material_index', [2, 2, 0, 0, 0, 2, 0, 0, 0, 0, 0, 2, 0, 0, 0, 0, 0, 2, 0, 0, 0, 0, 2, 0, 0, 0, 0, 2, 0, 0, 0, 0, 2, 0, 0, 0, 0, 2, 0, 0, 0, 0, 0, 2, 0, 0, 0, 0, 0, 0, 0, 0, 0, 0, 0, 0, 0, 0, 0, 0, 0, 0, 0, 0, 0, 0, 0, 0, 0, 0, 0, 0, 0, 0, 0, 0, 0, 0, 0, 0, 0, 0, 0, 0, 0, 0, 0, 0, 0, 0, 0, 0, 0, 0, 0, 0, 0, 0, 1, 0, 0, 0, 1, 1, 1, 1, 1, 1, 1, 0, 0, 0, 0, 0, 0, 0, 0, 0, 0, 0, 0, 0, 1, 0, 0, 0, 1, 1, 1, 1, 1, 1, 1, 0, 0, 0, 0, 0, 0, 0, 0, 0, 0, 0, 0, 1, 0, 0, 0, 1, 1, 1, 1, 1, 1, 1, 0, 0, 0, 0, 0, 0, 0, 0, 0, 0, 0, 0, 0, 0, 0, 0, 0, 0, 0, 0, 0, 0, 0, 2, 0, 2, 0, 0, 0, 2, 2, 0, 0, 0, 0, 0, 0, 0, 0, 0, 0, 0, 0, 0, 0, 0, 0, 0, 0, 0, 0, 0, 0, 2, 0, 0, 2, 2, 2, 2, 0, 2, 0, 3, 3, 0, 0, 0, 0, 2, 2, 0, 0, 0, 0, 0, 0, 0, 0, 0, 0, 2, 0, 0, 0, 2, 0, 0, 0, 0, 0, 2, 0, 0, 0, 2, 0, 0, 0, 2, 0, 0, 0, 0, 0, 0, 0, 0, 0, 0, 0, 0, 0, 0, 0, 0, 0, 0, 0, 0, 0, 0, 0, 0, 0, 1, 0, 0, 0, 1, 1, 1, 1, 1, 1, 1, 0, 0, 0, 0, 0, 0, 0, 0, 0, 0, 0, 1, 0, 0, 0, 1, 1, 1, 1, 1, 1, 1, 0, 0, 2, 0, 2, 0, 0, 0, 2, 0, 2, 0, 2, 0, 0, 2, 2, 2, 2, 0, 0, 0, 2, 0, 0, 0, 0, 0, 2, 0, 0, 0, 0, 0, 2, 0, 0, 0, 0, 2, 0, 0, 0, 0, 2, 0, 0, 0, 0, 2, 0, 0, 0, 0, 2, 0, 0, 0, 0, 0, 2, 0, 0, 0, 0, 0, 0, 0, 0, 0, 0, 0, 0, 0, 0, 0, 0, 0, 0, 0, 0, 0, 0, 0, 0, 0, 0, 0, 0, 0, 0, 0, 0, 0, 0, 0, 0, 0, 0, 0, 0, 0, 0, 0, 0, 0, 0, 0, 0, 0, 0, 0, 0, 0, 0, 1, 0, 0, 0, 1, 1, 1, 1, 1, 1, 1, 0, 0, 0, 0, 0, 0, 0, 0, 0, 0, 0, 0, 0, 1, 0, 0, 0, 1, 1, 1, 1, 1, 1, 1, 0, 0, 0, 0, 0, 0, 0, 0, 0, 0, 0, 0, 1, 0, 0, 0, 1, 1, 1, 1, 1, 1, 1, 0, 0, 0, 0, 0, 0, 0, 0, 0, 0, 0, 0, 0, 0, 0, 0, 0, 0, 0, 0, 0, 0, 0, 2, 0, 2, 0, 0, 0, 2, 2, 0, 0, 0, 0, 0, 0, 0, 0, 0, 0, 0, 0, 0, 0, 0, 0, 0, 0, 0, 0, 0, 0, 2, 0, 0, 2, 2, 2, 2, 0, 2, 0, 3, 3, 0, 0, 0, 0, 2, 2, 0, 0, 0, 0, 0, 0, 0, 0, 0, 0, 2, 0, 0, 0, 2, 0, 0, 0, 0, 0, 0, 2, 0, 0, 0, 2, 0, 0, 0, 2, 0, 0, 0, 0, 0, 0, 0, 0, 0, 0, 0, 0, 0, 0, 0, 0, 0, 0, 0, 0, 0, 0, 0, 0, 0, 1, 0, 0, 0, 1, 1, 1, 1, 1, 1, 1, 0, 0, 0, 0, 0, 0, 0, 0, 0, 0, 0, 1, 0, 0, 0, 1, 1, 1, 1, 1, 1, 1, 0, 0, 2, 0, 2, 0, 0, 0, 2, 0, 2, 0, 2, 0, 0, 2, 2, 0])
me_cylinder.materials.append(mat_brown)
me_cylinder.materials.append(mat_black)
me_cylinder.materials.append(mat_lightbrown)
me_cylinder.materials.append(mat_eyes)
me_cylinder.use_remesh_preserve_volume = False
me_cylinder.use_remesh_preserve_attributes = False
me_cylinder.use_mirror_vertex_groups = False
me_cylinder.update()
arm_dinoarmature = bpy.data.armatures.new('DinoArmature')  # bones are not reproduced

# ---- objects
ob_armature = bpy.data.objects.new('Armature', arm_dinoarmature)
ob_velociraptor = bpy.data.objects.new('Velociraptor', me_cylinder)

# ---- transforms, parenting, visibility, modifiers, constraints
ob_armature.location = (0.0, 0.0, 0.0)
ob_armature.lineart.crease_threshold = 0.0
ob_velociraptor.parent = ob_armature
ob_velociraptor.matrix_parent_inverse = Matrix(((3.519, 0.0, 0.0, 0.0), (0.0, 3.519, 0.0, 0.0), (0.0, 0.0, 3.519, 0.0), (0.0, 0.0, 0.0, 1.0)))
ob_velociraptor.location = (0.0, 0.0, 0.0)
ob_velociraptor.lineart.crease_threshold = 0.0
_vg = ob_velociraptor.vertex_groups.new(name='root')
for _i, _w in zip([105, 106, 107, 108, 109, 110, 111, 112, 113, 114, 115, 116, 117, 118, 119, 120, 121, 411, 412, 413, 414, 415, 416, 417, 418, 419, 420, 421, 422, 423, 424, 425, 426, 427], [0.06262, 0.07139, 0.05054, 0.06722, 0.0678, 0.07052, 0.06571, 0.06997, 0.0686, 0.07066, 0.06737, 0.07056, 0.07527, 0.07675, 0.07521, 0.07901, 0.0768, 0.0625, 0.07128, 0.05039, 0.06711, 0.06767, 0.0704, 0.06558, 0.06985, 0.06848, 0.07054, 0.06725, 0.07044, 0.07515, 0.07663, 0.07509, 0.07889, 0.07668]): _vg.add([_i], _w, 'REPLACE')
_vg = ob_velociraptor.vertex_groups.new(name='Body')
_vg = ob_velociraptor.vertex_groups.new(name='FrontLeg.R')
for _i, _w in zip([2, 3, 288, 289, 290, 291, 292, 293, 296, 298, 300, 302, 303, 304, 305, 306, 308, 342, 445, 446, 447, 448, 449, 450, 451, 452, 453, 454, 458, 459, 619, 621], [0.0002804, 0.05032, 0.4175, 0.131, 0.5592, 0.1778, 0.4299, 0.1389, 0.1083, 0.4839, 0.4426, 0.06061, 0.3779, 0.06907, 0.4346, 0.05345, 0.01202, 0.001715, 0.4089, 0.1959, 0.4175, 0.1739, 0.02568, 0.4299, 0.4052, 0.3595, 0.002911, 0.4064, 0.4216, 0.4395, 0.01457, 0.02698]): _vg.add([_i], _w, 'REPLACE')
_vg = ob_velociraptor.vertex_groups.new(name='FrontUpLeg.R')
for _i, _w in zip([288, 289, 290, 291, 292, 296, 298, 299, 300, 302, 303, 304, 305, 306, 307, 311, 342, 445, 446, 447, 448, 449, 450, 451, 452, 453, 454, 455, 456, 457, 458, 459, 460, 461, 462, 570, 610], [0.4375, 0.1117, 0.3555, 0.1023, 0.008097, 0.1116, 0.5119, 0.9771, 0.04569, 0.06298, 0.3892, 0.06689, 0.4486, 0.06738, 0.05524, 0.004607, 0.01945, 0.5317, 0.7742, 0.4644, 0.8178, 0.9583, 0.5095, 0.4281, 0.5843, 0.9717, 0.5899, 0.9849, 0.9644, 0.993, 0.4898, 0.4752, 1.0, 1.0, 1.0, 0.02469, 0.01958]): _vg.add([_i], _w, 'REPLACE')
_vg = ob_velociraptor.vertex_groups.new(name='FrontLowLeg.R')
for _i, _w in zip([557, 558, 562, 564, 565, 566, 567, 568, 569, 570, 571, 572, 576, 610, 611], [0.06491, 0.06422, 0.06597, 0.08528, 0.9616, 0.7903, 0.08684, 0.1488, 0.1908, 0.9504, 0.9914, 0.9793, 0.01515, 0.9379, 0.9951]): _vg.add([_i], _w, 'REPLACE')
_vg = ob_velociraptor.vertex_groups.new(name='FrontFoot.R')
for _i, _w in zip([557, 558, 559, 560, 561, 562, 563, 564, 565, 566, 567, 568, 569, 573, 574, 575, 576, 577, 578, 579, 580, 581, 582, 583, 584, 585, 586, 587, 588, 589, 590, 591, 592, 593, 594, 595, 596, 597, 598, 599, 600, 601, 602, 603, 604, 605, 606, 607, 608, 609, 610], [0.9351, 0.9361, 0.9918, 0.991, 0.9901, 0.9339, 0.9912, 0.9143, 0.05245, 0.205, 0.9127, 0.8507, 0.8083, 0.9918, 0.9863, 0.9906, 0.9669, 0.9906, 0.9905, 0.9901, 0.9905, 0.9905, 0.9905, 0.9904, 0.9905, 0.9904, 0.9905, 0.9904, 0.9904, 0.9904, 0.9904, 0.9904, 0.9904, 0.9999, 0.9995, 0.9999, 0.9995, 0.9999, 0.9999, 0.9998, 0.9998, 0.9999, 0.9999, 0.9999, 0.9999, 0.9999, 0.9999, 0.9999, 0.9999, 0.9999, 0.003109]): _vg.add([_i], _w, 'REPLACE')
_vg = ob_velociraptor.vertex_groups.new(name='BackLeg.R')
for _i, _w in zip([13, 17, 302, 306, 307, 308, 309, 310, 311, 312, 313, 314, 315, 316, 317, 318, 319, 320, 321, 322, 323, 324, 325, 326, 328, 329, 342, 343, 344, 345, 346, 347, 348, 350, 351, 354, 355], [0.02938, 0.06, 0.08341, 0.5697, 0.4904, 0.1723, 0.04177, 0.2351, 0.3273, 0.1167, 0.1717, 0.3212, 0.07058, 0.5528, 0.661, 0.4258, 0.03554, 0.356, 0.01474, 0.2611, 0.4918, 0.1104, 0.06806, 0.0533, 0.05184, 0.08859, 0.5093, 0.2403, 0.5092, 0.07067, 0.06212, 0.6999, 0.1585, 0.5814, 0.08211, 0.076, 0.0323]): _vg.add([_i], _w, 'REPLACE')
_vg = ob_velociraptor.vertex_groups.new(name='BackUpLeg.R')
for _i, _w in zip([306, 307, 308, 310, 311, 312, 313, 314, 316, 317, 318, 319, 320, 322, 323, 324, 325, 329, 342, 343, 344, 345, 346, 347, 348, 349, 350, 351, 352, 353, 354, 355, 356, 357, 358, 359, 360, 361, 362, 363, 364, 365, 366, 367, 368, 369], [0.1759, 0.2826, 0.07622, 0.01386, 0.0723, 0.8202, 0.6826, 0.09843, 0.02865, 0.07546, 0.3835, 0.9006, 0.08618, 0.02983, 0.1013, 0.05937, 0.07844, 0.007247, 0.3508, 0.6705, 0.1363, 0.9051, 0.9122, 0.1271, 0.7702, 0.988, 0.1576, 0.8764, 0.9918, 0.9605, 0.8655, 0.9374, 0.9522, 0.9633, 0.9995, 0.9964, 0.9631, 0.9743, 0.7416, 0.26, 0.9895, 0.9919, 0.8932, 0.9158, 0.1013, 0.1101]): _vg.add([_i], _w, 'REPLACE')
_vg = ob_velociraptor.vertex_groups.new(name='BackLowLeg.R')
for _i, _w in zip([362, 363, 366, 367, 368, 369, 370, 371, 372, 373, 374, 375, 376, 377, 378, 379, 380, 381, 382, 384, 385, 386, 387, 388, 389, 390, 391, 392, 393, 394, 395, 396, 397, 398, 399, 400, 401, 402, 403, 404, 407, 408, 409, 410, 411, 412, 413, 414, 415, 416, 417, 418, 419, 420, 421, 422, 423, 424, 425, 426, 427], [0.2594, 0.7466, 0.1043, 0.08263, 0.8949, 0.877, 0.974, 1.0, 0.9509, 0.9108, 0.9193, 0.7634, 0.09853, 0.1239, 0.02066, 0.8566, 0.05337, 0.9243, 0.01383, 0.09901, 0.2026, 0.1515, 0.04658, 0.02761, 0.04896, 0.009847, 0.02136, 0.02386, 0.02931, 0.02023, 0.0231, 0.02407, 0.0275, 0.02137, 0.02354, 0.02382, 0.02433, 0.02343, 0.02381, 0.02381, 0.02905, 0.06718, 0.4973, 0.1522, 0.05627, 0.05386, 0.05475, 0.02992, 0.05206, 0.05057, 0.05125, 0.04689, 0.0516, 0.05048, 0.05095, 0.04826, 0.05029, 0.05009, 0.05021, 0.04943, 0.05004]): _vg.add([_i], _w, 'REPLACE')
_vg = ob_velociraptor.vertex_groups.new(name='FrontLeg.L')
for _i, _w in zip([0, 1, 2, 3, 4, 5, 6, 8, 9, 10, 11, 12, 36, 139, 140, 141, 142, 143, 144, 145, 146, 147, 148, 152, 153, 283, 284, 290, 291, 292, 293, 300, 308, 619], [0.4194, 0.1414, 0.5599, 0.1851, 0.1148, 0.001252, 0.4839, 0.06216, 0.3811, 0.0845, 0.4353, 0.05354, 0.001807, 0.4096, 0.1962, 0.419, 0.1739, 0.02572, 0.4304, 0.4074, 0.36, 0.002924, 0.4064, 0.4227, 0.4401, 0.01214, 0.0531, 9.73e-05, 0.04948, 0.4301, 0.141, 0.4426, 0.01203, 0.01969]): _vg.add([_i], _w, 'REPLACE')
_vg = ob_velociraptor.vertex_groups.new(name='FrontUpLeg.L')
for _i, _w in zip([0, 1, 2, 3, 4, 5, 6, 7, 8, 9, 10, 11, 12, 13, 15, 36, 139, 140, 141, 142, 143, 144, 145, 146, 147, 148, 149, 150, 151, 152, 153, 154, 155, 156, 236, 276, 283, 284, 292, 300], [0.4392, 0.1207, 0.356, 0.1077, 0.1183, 2.305e-05, 0.5119, 0.9771, 0.06457, 0.3922, 0.08157, 0.4493, 0.06747, 0.05526, 0.005363, 0.01955, 0.5324, 0.7745, 0.4659, 0.8179, 0.9583, 0.51, 0.4302, 0.5847, 0.9717, 0.59, 0.9849, 0.9644, 0.993, 0.4909, 0.4758, 1.0, 1.0, 1.0, 0.02469, 0.01958, 0.006048, 0.01765, 0.008542, 0.04572]): _vg.add([_i], _w, 'REPLACE')
_vg = ob_velociraptor.vertex_groups.new(name='FrontLowLeg.L')
for _i, _w in zip([223, 224, 228, 230, 231, 232, 233, 234, 235, 236, 237, 238, 242, 276, 277], [0.06491, 0.06422, 0.06597, 0.08528, 0.9616, 0.7903, 0.08684, 0.1488, 0.1908, 0.9504, 0.9914, 0.9793, 0.01515, 0.9379, 0.9951]): _vg.add([_i], _w, 'REPLACE')
_vg = ob_velociraptor.vertex_groups.new(name='FrontFoot.L')
for _i, _w in zip([223, 224, 225, 226, 227, 228, 229, 230, 231, 232, 233, 234, 235, 239, 240, 241, 242, 243, 244, 245, 246, 247, 248, 249, 250, 251, 252, 253, 254, 255, 256, 257, 258, 259, 260, 261, 262, 263, 264, 265, 266, 267, 268, 269, 270, 271, 272, 273, 274, 275, 276], [0.9351, 0.9361, 0.9918, 0.991, 0.9901, 0.9339, 0.9912, 0.9143, 0.05245, 0.205, 0.9127, 0.8507, 0.8083, 0.9918, 0.9863, 0.9906, 0.9669, 0.9906, 0.9905, 0.9901, 0.9905, 0.9905, 0.9905, 0.9904, 0.9905, 0.9904, 0.9905, 0.9904, 0.9904, 0.9904, 0.9904, 0.9904, 0.9904, 0.9999, 0.9995, 0.9999, 0.9995, 0.9999, 0.9999, 0.9998, 0.9998, 0.9999, 0.9999, 0.9999, 0.9999, 0.9999, 0.9999, 0.9999, 0.9999, 0.9999, 0.003109]): _vg.add([_i], _w, 'REPLACE')
_vg = ob_velociraptor.vertex_groups.new(name='BackLeg.L')
for _i, _w in zip([8, 12, 13, 14, 15, 16, 17, 18, 19, 20, 21, 22, 23, 24, 25, 26, 27, 36, 37, 38, 39, 40, 41, 42, 44, 45, 48, 49, 307, 308, 309, 313, 314, 315, 320, 321, 326], [0.08424, 0.5699, 0.4905, 0.2357, 0.328, 0.1167, 0.1717, 0.553, 0.6612, 0.4259, 0.03557, 0.2617, 0.4921, 0.1108, 0.06841, 0.05224, 0.08914, 0.5094, 0.2404, 0.5096, 0.07068, 0.06213, 0.7001, 0.1585, 0.5816, 0.08212, 0.076, 0.03231, 0.02938, 0.1723, 0.04202, 0.06, 0.3212, 0.07064, 0.356, 0.01487, 0.05335]): _vg.add([_i], _w, 'REPLACE')
_vg = ob_velociraptor.vertex_groups.new(name='BackUpLeg.L')
for _i, _w in zip([12, 13, 14, 15, 16, 17, 18, 19, 20, 21, 22, 23, 24, 25, 27, 36, 37, 38, 39, 40, 41, 42, 43, 44, 45, 46, 47, 48, 49, 50, 51, 52, 53, 54, 55, 56, 57, 58, 59, 60, 61, 62, 63, 308, 314, 320], [0.1759, 0.2826, 0.01407, 0.07246, 0.8202, 0.6826, 0.02876, 0.07551, 0.3835, 0.9006, 0.03008, 0.1014, 0.05965, 0.07877, 0.00765, 0.3508, 0.6705, 0.1364, 0.9051, 0.9122, 0.1272, 0.7703, 0.988, 0.1576, 0.8764, 0.9918, 0.9605, 0.8655, 0.9374, 0.9522, 0.9633, 0.9995, 0.9964, 0.9631, 0.9743, 0.7416, 0.26, 0.9895, 0.9919, 0.8932, 0.9158, 0.1013, 0.1101, 0.07622, 0.09843, 0.08619]): _vg.add([_i], _w, 'REPLACE')
_vg = ob_velociraptor.vertex_groups.new(name='BackLowLeg.L')
for _i, _w in zip([56, 57, 60, 61, 62, 63, 64, 65, 66, 67, 68, 69, 70, 71, 72, 73, 74, 75, 76, 78, 79, 80, 81, 82, 83, 84, 85, 86, 87, 88, 89, 90, 91, 92, 93, 94, 95, 96, 97, 98, 100, 101, 102, 103, 104, 105, 106, 107, 108, 109, 110, 111, 112, 113, 114, 115, 116, 117, 118, 119, 120, 121], [0.2594, 0.7466, 0.1043, 0.08263, 0.8949, 0.877, 0.9741, 1.0, 0.9508, 0.9109, 0.9258, 0.7685, 0.07846, 0.1244, 0.01633, 0.8586, 0.05326, 0.9257, 0.01949, 0.08797, 0.2296, 0.1564, 0.0392, 0.02952, 0.05065, 0.01215, 0.02418, 0.02608, 0.03166, 0.02256, 0.02553, 0.02632, 0.02985, 0.0237, 0.02593, 0.02614, 0.02666, 0.02576, 0.02616, 0.02613, 0.002556, 0.0107, 0.06599, 0.4763, 0.09909, 0.05073, 0.04786, 0.05009, 0.02588, 0.04507, 0.04271, 0.04403, 0.0394, 0.04435, 0.04258, 0.04348, 0.04048, 0.04224, 0.04191, 0.04214, 0.04129, 0.04184]): _vg.add([_i], _w, 'REPLACE')
_vg = ob_velociraptor.vertex_groups.new(name='Back')
for _i, _w in zip([14, 15, 18, 19, 20, 22, 23, 24, 25, 26, 27, 28, 29, 41, 42, 44, 301, 309, 310, 311, 315, 316, 317, 318, 320, 321, 322, 323, 324, 325, 326, 327, 328, 329, 330, 331, 332, 347, 348, 350], [0.07178, 0.001492, 0.1674, 0.07801, 0.09524, 0.3862, 0.1916, 0.4279, 0.4494, 0.1207, 0.1879, 0.01796, 0.04028, 0.04935, 0.0175, 0.1188, 0.01291, 0.1664, 0.0717, 0.001346, 0.5819, 0.1676, 0.07808, 0.09536, 0.07534, 0.6585, 0.3871, 0.192, 0.4289, 0.4498, 0.6643, 0.1358, 0.1202, 0.1876, 0.01752, 0.03993, 0.02769, 0.04945, 0.0176, 0.119]): _vg.add([_i], _w, 'REPLACE')
_vg = ob_velociraptor.vertex_groups.new(name='Tail1')
for _i, _w in zip([18, 19, 20, 22, 23, 24, 25, 26, 27, 28, 29, 30, 31, 32, 33, 41, 42, 44, 315, 316, 317, 318, 321, 322, 323, 324, 325, 326, 327, 328, 329, 330, 331, 332, 333, 334, 335, 336, 337, 338, 347, 348, 350], [0.06731, 0.02274, 0.08333, 0.2635, 0.1822, 0.383, 0.3824, 0.793, 0.6747, 0.9007, 0.8904, 0.921, 0.914, 0.00871, 0.01135, 0.009952, 0.00906, 0.1094, 0.06185, 0.06728, 0.02272, 0.08338, 0.2179, 0.2634, 0.1822, 0.3829, 0.3827, 0.177, 0.8208, 0.7941, 0.6759, 0.9014, 0.891, 0.9111, 0.9401, 0.9217, 0.9148, 0.008261, 0.01101, 0.001532, 0.00995, 0.009092, 0.1094]): _vg.add([_i], _w, 'REPLACE')
_vg = ob_velociraptor.vertex_groups.new(name='Tail2')
for _i, _w in zip([28, 29, 30, 31, 32, 33, 34, 35, 330, 331, 332, 333, 334, 335, 336, 337, 338, 339, 340, 341], [0.04375, 0.03868, 0.05116, 0.05067, 0.9514, 0.9488, 0.9681, 0.9636, 0.04313, 0.03818, 0.02381, 0.03619, 0.05081, 0.05029, 0.9518, 0.9491, 0.9553, 0.9821, 0.9685, 0.964]): _vg.add([_i], _w, 'REPLACE')
_vg = ob_velociraptor.vertex_groups.new(name='Tail3')
for _i, _w in zip([201, 202, 203, 204, 205, 206, 207, 208, 523, 524, 525, 526, 527, 528, 529, 530, 531, 532, 533, 534], [0.9846, 0.9839, 0.9879, 0.987, 0.9938, 0.9943, 0.9931, 0.9932, 0.9847, 0.984, 0.9877, 0.994, 0.9881, 0.9872, 0.9939, 0.9944, 0.9954, 0.9967, 0.9932, 0.9933]): _vg.add([_i], _w, 'REPLACE')
_vg = ob_velociraptor.vertex_groups.new(name='Tail4')
for _i, _w in zip([209, 210, 211, 212, 535, 536, 537, 538, 539, 540, 543], [0.9893, 0.9888, 0.9924, 0.9908, 0.9895, 0.989, 0.9916, 0.9963, 0.9926, 0.9911, 0.0009383]): _vg.add([_i], _w, 'REPLACE')
_vg = ob_velociraptor.vertex_groups.new(name='Tail5')
for _i, _w in zip([213, 214, 215, 216, 217, 218, 219, 220, 221, 222, 541, 542, 543, 544, 545, 546, 547, 548, 549, 550, 551, 552, 553, 554, 555, 556], [0.9822, 0.9824, 1.0, 0.9857, 0.9999, 1.0, 1.0, 1.0, 1.0, 1.0, 0.9829, 0.9831, 0.9744, 1.0, 1.0, 0.9861, 0.9999, 0.9999, 1.0, 1.0, 1.0, 1.0, 1.0, 1.0, 1.0, 1.0]): _vg.add([_i], _w, 'REPLACE')
_vg = ob_velociraptor.vertex_groups.new(name='Hips')
for _i, _w in zip([8, 12, 13, 14, 15, 17, 18, 19, 22, 36, 37, 38, 41, 301, 302, 306, 307, 308, 309, 310, 311, 313, 314, 315, 316, 317, 321, 322, 342, 343, 344, 347], [0.1386, 0.08325, 0.08677, 0.451, 0.3798, 0.01961, 0.1133, 0.09941, 0.005828, 0.04442, 0.01463, 0.2109, 0.06132, 0.1154, 0.1378, 0.08342, 0.0868, 0.4063, 0.5098, 0.4517, 0.3808, 0.01963, 0.115, 0.1456, 0.1134, 0.09959, 0.01977, 0.005804, 0.04459, 0.01469, 0.2115, 0.06144]): _vg.add([_i], _w, 'REPLACE')
_vg = ob_velociraptor.vertex_groups.new(name='Torso')
for _i, _w in zip([0, 1, 2, 3, 4, 5, 8, 9, 10, 11, 14, 15, 18, 19, 38, 139, 141, 144, 145, 146, 152, 153, 278, 279, 283, 284, 285, 286, 287, 288, 289, 290, 291, 292, 293, 294, 295, 296, 297, 301, 302, 303, 304, 305, 309, 310, 311, 315, 316, 317, 344, 445, 447, 450, 451, 452, 458, 459, 612, 613, 614, 619, 620, 621, 622, 623, 624], [0.1065, 0.5511, 0.04039, 0.5363, 0.6865, 0.6521, 0.5903, 0.1927, 0.6974, 0.07969, 0.1362, 0.1222, 0.01925, 0.01147, 0.06742, 0.03638, 0.09491, 0.03641, 0.1364, 0.01194, 0.06447, 0.0596, 0.03413, 0.1383, 0.2404, 0.4724, 0.1166, 0.1411, 0.08473, 0.1098, 0.5639, 0.03909, 0.526, 0.06398, 0.5435, 0.8472, 0.2183, 0.7063, 0.7188, 0.7347, 0.596, 0.2043, 0.7563, 0.08186, 0.1753, 0.1372, 0.1231, 0.04837, 0.01971, 0.0119, 0.06793, 0.03914, 0.1001, 0.03949, 0.1442, 0.01147, 0.06641, 0.06149, 0.1261, 0.02354, 0.1122, 0.445, 0.208, 0.3872, 0.11, 0.1262, 0.08259]): _vg.add([_i], _w, 'REPLACE')
_vg = ob_velociraptor.vertex_groups.new(name='Shoulders')
for _i, _w in zip([0, 1, 3, 4, 5, 10, 157, 158, 159, 160, 172, 185, 186, 278, 279, 280, 281, 282, 283, 284, 285, 286, 287, 288, 289, 291, 293, 294, 295, 297, 304, 463, 464, 465, 467, 468, 488, 506, 507, 508, 612, 613, 614, 615, 616, 617, 618, 619, 620, 621, 622, 623, 624, 625], [0.006716, 0.1748, 0.1159, 0.00148, 0.2683, 0.1228, 0.01826, 0.04172, 0.01929, 0.06517, 0.04354, 0.1253, 0.1137, 0.648, 0.6852, 0.1952, 0.3592, 0.1462, 0.6759, 0.4174, 0.7551, 0.7291, 0.7878, 0.00857, 0.1844, 0.1398, 0.1304, 0.06433, 0.7511, 0.2238, 0.09828, 0.01841, 0.04439, 0.05283, 0.01886, 0.06457, 0.04206, 0.1313, 0.1302, 0.1142, 0.7339, 0.666, 0.728, 0.1939, 0.3645, 0.1461, 0.1013, 0.458, 0.7317, 0.5343, 0.7769, 0.7633, 0.8011, 0.8797]): _vg.add([_i], _w, 'REPLACE')
_vg = ob_velociraptor.vertex_groups.new(name='Neck')
for _i, _w in zip([157, 158, 159, 160, 161, 162, 163, 164, 165, 170, 171, 172, 173, 175, 176, 180, 181, 182, 185, 186, 187, 188, 189, 190, 191, 192, 278, 279, 280, 281, 282, 285, 286, 287, 463, 464, 465, 466, 467, 468, 469, 470, 471, 472, 473, 474, 475, 476, 477, 486, 487, 488, 489, 491, 492, 498, 499, 500, 501, 502, 506, 507, 508, 509, 510, 511, 512, 513, 514, 612, 613, 614, 615, 616, 617, 618, 622, 623, 624, 625], [0.5448, 0.3669, 0.7705, 0.7963, 0.4266, 0.1456, 0.05278, 0.02013, 0.06556, 0.1507, 0.06081, 0.7829, 0.06571, 0.3542, 0.1324, 0.2137, 0.2288, 0.1787, 0.7113, 0.7548, 0.05951, 0.1029, 0.02579, 0.06082, 0.02665, 0.09594, 0.2726, 0.1277, 0.7561, 0.592, 0.7959, 0.1173, 0.1078, 0.1162, 0.5451, 0.3662, 0.5695, 0.6389, 0.7709, 0.7971, 0.4398, 0.4267, 0.1171, 0.1446, 0.05192, 0.01915, 0.01165, 0.03082, 0.0648, 0.1496, 0.06003, 0.7836, 0.06472, 0.353, 0.1311, 0.2123, 0.228, 0.1756, 0.1951, 0.1778, 0.7356, 0.7112, 0.7549, 0.05866, 0.1019, 0.02443, 0.05987, 0.02518, 0.09485, 0.1014, 0.2639, 0.1205, 0.7551, 0.5882, 0.7953, 0.8189, 0.1072, 0.09758, 0.1083, 0.09153]): _vg.add([_i], _w, 'REPLACE')
_vg = ob_velociraptor.vertex_groups.new(name='Head')
for _i, _w in zip([157, 158, 159, 160, 161, 162, 163, 164, 165, 166, 167, 168, 169, 170, 171, 172, 173, 174, 175, 176, 177, 178, 179, 180, 181, 182, 183, 184, 185, 186, 187, 188, 189, 190, 191, 192, 193, 194, 195, 196, 197, 198, 199, 200, 278, 280, 281, 282, 463, 464, 465, 466, 467, 468, 469, 470, 471, 472, 473, 474, 475, 476, 477, 478, 479, 480, 481, 482, 483, 484, 485, 486, 487, 488, 489, 490, 491, 492, 493, 494, 495, 496, 497, 498, 499, 500, 501, 502, 503, 504, 505, 506, 507, 508, 509, 510, 511, 512, 513, 514, 515, 516, 517, 518, 519, 520, 521, 522, 613, 615, 616, 617, 618], [0.4202, 0.5808, 0.196, 0.1404, 0.5663, 0.8502, 0.9423, 0.961, 0.9321, 0.9753, 0.9973, 0.9965, 0.9872, 0.8362, 0.9367, 0.1727, 0.9301, 0.9743, 0.6264, 0.8608, 0.9984, 0.9933, 0.9922, 0.7745, 0.7659, 0.7992, 0.9863, 0.9955, 0.1405, 0.1304, 0.9376, 0.893, 0.9602, 0.9356, 0.9595, 0.8993, 0.9963, 0.9961, 0.9947, 0.995, 0.9962, 0.9959, 0.9949, 0.9952, 0.006001, 0.05677, 0.02682, 0.05966, 0.4198, 0.5814, 0.3682, 0.3449, 0.1955, 0.1394, 0.5568, 0.5663, 0.8815, 0.8512, 0.9432, 0.9616, 0.9657, 0.9588, 0.9329, 0.9903, 0.9758, 0.9994, 0.9974, 0.9995, 0.9967, 0.9876, 0.9892, 0.8374, 0.9375, 0.172, 0.9312, 0.9749, 0.6276, 0.8621, 0.9998, 0.9985, 0.9935, 0.9925, 0.9979, 0.7759, 0.7667, 0.8225, 0.7831, 0.8002, 0.9866, 0.9956, 0.9965, 0.1084, 0.1398, 0.1294, 0.9385, 0.894, 0.9609, 0.9367, 0.9602, 0.9005, 0.9965, 0.9963, 0.9949, 0.9952, 0.9964, 0.9961, 0.9951, 0.9954, 0.003621, 0.05621, 0.0252, 0.05929, 0.08783]): _vg.add([_i], _w, 'REPLACE')
_vg = ob_velociraptor.vertex_groups.new(name='BackFoot.R')
for _i, _w in zip([372, 373, 374, 375, 376, 377, 378, 379, 380, 381, 382, 383, 384, 385, 386, 387, 388, 389, 390, 391, 392, 393, 394, 395, 396, 397, 398, 399, 400, 401, 402, 403, 404, 405, 406, 407, 408, 409, 410, 411, 412, 413, 414, 415, 416, 417, 418, 419, 420, 421, 422, 423, 424, 425, 426, 427, 428, 429, 430, 431, 432, 433, 434, 435, 436, 437, 438, 439, 440, 441, 442, 443, 444], [0.0363, 0.086, 0.07987, 0.2355, 0.8935, 0.8762, 0.9603, 0.1426, 0.9459, 0.07508, 0.9679, 0.989, 0.9008, 0.7971, 0.8484, 0.9516, 0.9608, 0.9502, 0.9697, 0.964, 0.9627, 0.96, 0.9645, 0.9631, 0.9626, 0.9609, 0.964, 0.9629, 0.9627, 0.9625, 0.9629, 0.9627, 0.9628, 0.992, 1.0, 0.9602, 0.9327, 0.502, 0.8469, 0.8811, 0.8747, 0.8947, 0.8928, 0.8801, 0.8789, 0.883, 0.8816, 0.8798, 0.8788, 0.8816, 0.8803, 0.8744, 0.8731, 0.8745, 0.8712, 0.8731, 0.9995, 0.9989, 1.0, 0.9995, 1.0, 0.9999, 1.0, 1.0, 1.0, 1.0, 1.0, 1.0, 1.0, 1.0, 1.0, 1.0, 1.0]): _vg.add([_i], _w, 'REPLACE')
_vg = ob_velociraptor.vertex_groups.new(name='BackFoot.L')
for _i, _w in zip([66, 67, 68, 69, 70, 71, 72, 73, 74, 75, 76, 77, 78, 79, 80, 81, 82, 83, 84, 85, 86, 87, 88, 89, 90, 91, 92, 93, 94, 95, 96, 97, 98, 99, 100, 101, 102, 103, 104, 105, 106, 107, 108, 109, 110, 111, 112, 113, 114, 115, 116, 117, 118, 119, 120, 121, 122, 123, 124, 125, 126, 127, 128, 129, 130, 131, 132, 133, 134, 135, 136, 137, 138], [0.03653, 0.0859, 0.07334, 0.2304, 0.9135, 0.8757, 0.9624, 0.1406, 0.946, 0.07364, 0.9651, 0.9882, 0.9119, 0.7701, 0.8434, 0.9553, 0.9598, 0.949, 0.9686, 0.9626, 0.9616, 0.9588, 0.9634, 0.9619, 0.9615, 0.9597, 0.9628, 0.9617, 0.9616, 0.9613, 0.9618, 0.9616, 0.9616, 0.9873, 0.9679, 0.9694, 0.9339, 0.523, 0.9, 0.8865, 0.8795, 0.8992, 0.8947, 0.8845, 0.883, 0.8871, 0.8852, 0.8841, 0.8829, 0.8857, 0.884, 0.8785, 0.8771, 0.8786, 0.8752, 0.8771, 0.9995, 0.9989, 0.9999, 0.9994, 1.0, 0.9999, 1.0, 0.9999, 1.0, 0.9999, 1.0, 1.0, 1.0, 1.0, 1.0, 1.0, 1.0]): _vg.add([_i], _w, 'REPLACE')
_m = ob_velociraptor.modifiers.new('Armature', 'ARMATURE')
_m.object = ob_armature

# ---- collection membership
col_collection_1.objects.link(ob_armature)
col_collection_1.objects.link(ob_velociraptor)

# ---- scene / render settings (as saved in the file)
scene.frame_start = 1; scene.frame_end = 13; scene.frame_set(1)
scene.render.engine = 'CYCLES'
scene.render.resolution_x = 1000
scene.render.resolution_y = 1000
scene.render.dither_intensity = 0.0
scene.cycles.use_denoising = False
scene.cycles.samples = 50
scene.cycles.sampling_pattern = 'TABULATED_SOBOL'
scene.cycles.light_sampling_threshold = 0.0
scene.cycles.use_adaptive_sampling = False
scene.cycles.use_light_tree = False
scene.cycles.caustics_reflective = False
scene.cycles.caustics_refractive = False
scene.cycles.blur_glossy = 0.0
scene.cycles.max_bounces = 2
scene.cycles.pixel_filter_type = 'GAUSSIAN'
scene.cycles.sample_clamp_indirect = 0.0
scene.eevee.ray_tracing_options.trace_max_roughness = 0.0
scene.view_settings.view_transform = 'Standard'
bpy.context.view_layer.update()

# ---- added for rendering (the .blend has no active camera): camera
cam_auto = bpy.data.cameras.new('AutoCamera')
cam_auto.lens = 50.0
cam_auto.sensor_width = 36.0
cam_auto.clip_end = 1000.0
ob_auto_camera = bpy.data.objects.new('AutoCamera', cam_auto)
scene.collection.objects.link(ob_auto_camera)
ob_auto_camera.location = (13.2317, -14.7054, 13.5699)
ob_auto_camera.rotation_euler = (1.09748, -7.21219e-08, 0.694738)
scene.camera = ob_auto_camera
bpy.context.view_layer.update()
